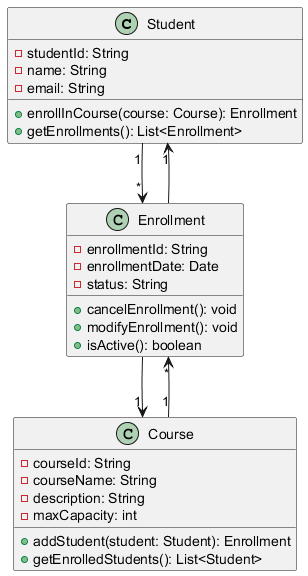

The diagram above was rendered by PlantUML. Its source (embedded in the PNG):
@startuml
class Student {
    - studentId: String
    - name: String
    - email: String
    + enrollInCourse(course: Course): Enrollment
    + getEnrollments(): List<Enrollment>
}

class Course {
    - courseId: String
    - courseName: String
    - description: String
    - maxCapacity: int
    + addStudent(student: Student): Enrollment
    + getEnrolledStudents(): List<Student>
}

class Enrollment {
    - enrollmentId: String
    - enrollmentDate: Date
    - status: String
    + cancelEnrollment(): void
    + modifyEnrollment(): void
    + isActive(): boolean
}

Student "1" --> "*" Enrollment
Course "1" --> "*" Enrollment
Enrollment --> "1" Student
Enrollment --> "1" Course
@enduml